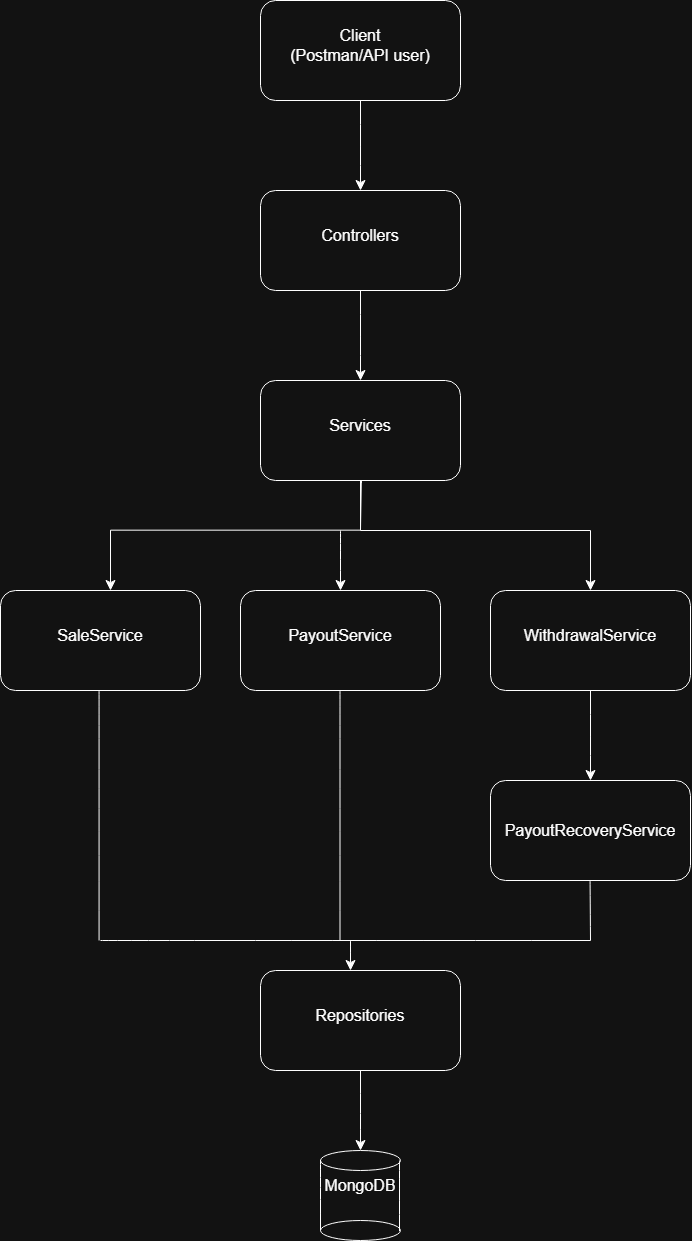

The diagram above was exported from draw.io. Its source (the exported page's mxGraphModel, read from the mxfile embedded in the PNG):
<mxGraphModel dx="1227" dy="568" grid="1" gridSize="10" guides="1" tooltips="1" connect="1" arrows="1" fold="1" page="1" pageScale="1" pageWidth="850" pageHeight="1100" math="0" shadow="0">
  <root>
    <mxCell id="0" />
    <mxCell id="1" parent="0" />
    <mxCell id="obaJgq4aw1E6IRrg2IDq-1" parent="1" style="rounded=1;whiteSpace=wrap;html=1;" value="" vertex="1">
      <mxGeometry height="100" width="200" x="270" y="10" as="geometry" />
    </mxCell>
    <mxCell id="obaJgq4aw1E6IRrg2IDq-2" parent="1" style="text;html=1;whiteSpace=wrap;strokeColor=none;fillColor=none;align=center;verticalAlign=middle;rounded=0;fontSize=16;" value="Client&lt;div&gt;(Postman/API user)&lt;/div&gt;" vertex="1">
      <mxGeometry height="50" width="150" x="295" y="30" as="geometry" />
    </mxCell>
    <mxCell id="obaJgq4aw1E6IRrg2IDq-4" edge="1" parent="1" source="obaJgq4aw1E6IRrg2IDq-1" style="edgeStyle=none;orthogonalLoop=1;jettySize=auto;html=1;rounded=0;fontSize=12;startSize=8;endSize=8;curved=1;exitX=0.5;exitY=1;exitDx=0;exitDy=0;" value="">
      <mxGeometry relative="1" width="140" as="geometry">
        <Array as="points">
          <mxPoint x="370" y="160" />
        </Array>
        <mxPoint x="350" y="130" as="sourcePoint" />
        <mxPoint x="370" y="200" as="targetPoint" />
      </mxGeometry>
    </mxCell>
    <mxCell id="obaJgq4aw1E6IRrg2IDq-5" parent="1" style="rounded=1;whiteSpace=wrap;html=1;" value="" vertex="1">
      <mxGeometry height="100" width="200" x="270" y="200" as="geometry" />
    </mxCell>
    <mxCell id="obaJgq4aw1E6IRrg2IDq-6" parent="1" style="text;html=1;whiteSpace=wrap;strokeColor=none;fillColor=none;align=center;verticalAlign=middle;rounded=0;fontSize=16;" value="Controllers" vertex="1">
      <mxGeometry height="50" width="150" x="295" y="220" as="geometry" />
    </mxCell>
    <mxCell id="obaJgq4aw1E6IRrg2IDq-7" edge="1" parent="1" source="obaJgq4aw1E6IRrg2IDq-5" style="edgeStyle=none;orthogonalLoop=1;jettySize=auto;html=1;rounded=0;fontSize=12;startSize=8;endSize=8;curved=1;exitX=0.5;exitY=1;exitDx=0;exitDy=0;" value="">
      <mxGeometry relative="1" width="140" as="geometry">
        <Array as="points">
          <mxPoint x="370" y="350" />
        </Array>
        <mxPoint x="350" y="320" as="sourcePoint" />
        <mxPoint x="370" y="390" as="targetPoint" />
      </mxGeometry>
    </mxCell>
    <mxCell id="obaJgq4aw1E6IRrg2IDq-8" parent="1" style="rounded=1;whiteSpace=wrap;html=1;" value="" vertex="1">
      <mxGeometry height="100" width="200" x="270" y="390" as="geometry" />
    </mxCell>
    <mxCell id="obaJgq4aw1E6IRrg2IDq-9" parent="1" style="text;html=1;whiteSpace=wrap;strokeColor=none;fillColor=none;align=center;verticalAlign=middle;rounded=0;fontSize=16;" value="Services" vertex="1">
      <mxGeometry height="50" width="150" x="295" y="410" as="geometry" />
    </mxCell>
    <mxCell id="obaJgq4aw1E6IRrg2IDq-17" parent="1" style="rounded=1;whiteSpace=wrap;html=1;" value="" vertex="1">
      <mxGeometry height="100" width="200" x="10" y="600" as="geometry" />
    </mxCell>
    <mxCell id="obaJgq4aw1E6IRrg2IDq-18" parent="1" style="text;html=1;whiteSpace=wrap;strokeColor=none;fillColor=none;align=center;verticalAlign=middle;rounded=0;fontSize=16;" value="SaleService" vertex="1">
      <mxGeometry height="50" width="150" x="35" y="620" as="geometry" />
    </mxCell>
    <mxCell id="obaJgq4aw1E6IRrg2IDq-20" parent="1" style="rounded=1;whiteSpace=wrap;html=1;" value="" vertex="1">
      <mxGeometry height="100" width="200" x="250" y="600" as="geometry" />
    </mxCell>
    <mxCell id="obaJgq4aw1E6IRrg2IDq-21" parent="1" style="text;html=1;whiteSpace=wrap;strokeColor=none;fillColor=none;align=center;verticalAlign=middle;rounded=0;fontSize=16;" value="PayoutService" vertex="1">
      <mxGeometry height="50" width="150" x="275" y="620" as="geometry" />
    </mxCell>
    <mxCell id="obaJgq4aw1E6IRrg2IDq-23" parent="1" style="rounded=1;whiteSpace=wrap;html=1;" value="" vertex="1">
      <mxGeometry height="100" width="200" x="500" y="600" as="geometry" />
    </mxCell>
    <mxCell id="obaJgq4aw1E6IRrg2IDq-24" parent="1" style="text;html=1;whiteSpace=wrap;strokeColor=none;fillColor=none;align=center;verticalAlign=middle;rounded=0;fontSize=16;" value="WithdrawalService" vertex="1">
      <mxGeometry height="50" width="150" x="525" y="620" as="geometry" />
    </mxCell>
    <mxCell id="obaJgq4aw1E6IRrg2IDq-25" edge="1" parent="1" source="obaJgq4aw1E6IRrg2IDq-23" style="edgeStyle=none;orthogonalLoop=1;jettySize=auto;html=1;rounded=0;fontSize=12;startSize=8;endSize=8;curved=1;exitX=0.5;exitY=1;exitDx=0;exitDy=0;" value="">
      <mxGeometry relative="1" width="140" as="geometry">
        <Array as="points">
          <mxPoint x="600" y="750" />
        </Array>
        <mxPoint x="580" y="720" as="sourcePoint" />
        <mxPoint x="600" y="790" as="targetPoint" />
      </mxGeometry>
    </mxCell>
    <mxCell id="obaJgq4aw1E6IRrg2IDq-26" edge="1" parent="1" style="edgeStyle=segmentEdgeStyle;endArrow=classic;html=1;curved=0;rounded=0;endSize=8;startSize=8;sourcePerimeterSpacing=0;targetPerimeterSpacing=0;fontSize=12;entryX=0.5;entryY=0;entryDx=0;entryDy=0;" target="obaJgq4aw1E6IRrg2IDq-23" value="">
      <mxGeometry relative="1" width="140" as="geometry">
        <Array as="points">
          <mxPoint x="370" y="490" />
          <mxPoint x="370" y="540" />
          <mxPoint x="600" y="540" />
        </Array>
        <mxPoint x="360" y="490" as="sourcePoint" />
        <mxPoint x="590" y="540" as="targetPoint" />
      </mxGeometry>
    </mxCell>
    <mxCell id="obaJgq4aw1E6IRrg2IDq-27" edge="1" parent="1" style="edgeStyle=segmentEdgeStyle;endArrow=classic;html=1;curved=0;rounded=0;endSize=8;startSize=8;sourcePerimeterSpacing=0;targetPerimeterSpacing=0;fontSize=12;exitX=0.454;exitY=1.025;exitDx=0;exitDy=0;exitPerimeter=0;entryX=0.5;entryY=0;entryDx=0;entryDy=0;" value="">
      <mxGeometry relative="1" width="140" as="geometry">
        <Array as="points">
          <mxPoint x="370.8" y="490" />
          <mxPoint x="370" y="539.6" />
          <mxPoint x="120" y="539.6" />
        </Array>
        <mxPoint x="370.79999999999995" y="492.5" as="sourcePoint" />
        <mxPoint x="120" y="600" as="targetPoint" />
      </mxGeometry>
    </mxCell>
    <mxCell id="obaJgq4aw1E6IRrg2IDq-28" edge="1" parent="1" style="edgeStyle=none;orthogonalLoop=1;jettySize=auto;html=1;rounded=0;fontSize=12;startSize=8;endSize=8;curved=1;entryX=0.5;entryY=0;entryDx=0;entryDy=0;" target="obaJgq4aw1E6IRrg2IDq-20" value="">
      <mxGeometry relative="1" width="140" as="geometry">
        <Array as="points" />
        <mxPoint x="350" y="540" as="sourcePoint" />
        <mxPoint x="500" y="570" as="targetPoint" />
      </mxGeometry>
    </mxCell>
    <mxCell id="obaJgq4aw1E6IRrg2IDq-30" parent="1" style="rounded=1;whiteSpace=wrap;html=1;" value="" vertex="1">
      <mxGeometry height="100" width="200" x="500" y="790" as="geometry" />
    </mxCell>
    <mxCell id="obaJgq4aw1E6IRrg2IDq-31" parent="1" style="text;html=1;whiteSpace=wrap;strokeColor=none;fillColor=none;align=center;verticalAlign=middle;rounded=0;fontSize=16;" value="PayoutRecoveryService" vertex="1">
      <mxGeometry height="50" width="150" x="525" y="815" as="geometry" />
    </mxCell>
    <mxCell id="obaJgq4aw1E6IRrg2IDq-53" edge="1" parent="1" style="edgeStyle=none;orthogonalLoop=1;jettySize=auto;html=1;rounded=0;fontSize=12;startSize=8;endSize=8;curved=1;exitX=0.5;exitY=1;exitDx=0;exitDy=0;endArrow=none;endFill=0;" value="">
      <mxGeometry relative="1" width="140" as="geometry">
        <Array as="points" />
        <mxPoint x="599.58" y="890" as="sourcePoint" />
        <mxPoint x="600" y="950" as="targetPoint" />
      </mxGeometry>
    </mxCell>
    <mxCell id="obaJgq4aw1E6IRrg2IDq-54" parent="1" style="rounded=1;whiteSpace=wrap;html=1;" value="" vertex="1">
      <mxGeometry height="100" width="200" x="270" y="980" as="geometry" />
    </mxCell>
    <mxCell id="obaJgq4aw1E6IRrg2IDq-55" parent="1" style="text;html=1;whiteSpace=wrap;strokeColor=none;fillColor=none;align=center;verticalAlign=middle;rounded=0;fontSize=16;" value="Repositories" vertex="1">
      <mxGeometry height="50" width="150" x="295" y="1000" as="geometry" />
    </mxCell>
    <mxCell id="obaJgq4aw1E6IRrg2IDq-56" edge="1" parent="1" source="obaJgq4aw1E6IRrg2IDq-54" style="edgeStyle=none;orthogonalLoop=1;jettySize=auto;html=1;rounded=0;fontSize=12;startSize=8;endSize=8;curved=1;exitX=0.5;exitY=1;exitDx=0;exitDy=0;entryX=0.5;entryY=0;entryDx=0;entryDy=0;" target="obaJgq4aw1E6IRrg2IDq-58" value="">
      <mxGeometry relative="1" width="140" as="geometry">
        <Array as="points">
          <mxPoint x="370" y="1130" />
        </Array>
        <mxPoint x="350" y="1100" as="sourcePoint" />
        <mxPoint x="370" y="1150" as="targetPoint" />
      </mxGeometry>
    </mxCell>
    <mxCell id="obaJgq4aw1E6IRrg2IDq-57" parent="1" style="text;html=1;whiteSpace=wrap;strokeColor=none;fillColor=none;align=center;verticalAlign=middle;rounded=0;fontSize=16;" value="MongoDB" vertex="1">
      <mxGeometry height="50" width="150" x="295" y="1170" as="geometry" />
    </mxCell>
    <mxCell id="obaJgq4aw1E6IRrg2IDq-58" parent="1" style="ellipse;whiteSpace=wrap;html=1;" value="" vertex="1">
      <mxGeometry height="20" width="80" x="330" y="1160" as="geometry" />
    </mxCell>
    <mxCell id="obaJgq4aw1E6IRrg2IDq-59" parent="1" style="ellipse;whiteSpace=wrap;html=1;" value="" vertex="1">
      <mxGeometry height="20" width="80" x="330" y="1230" as="geometry" />
    </mxCell>
    <mxCell id="obaJgq4aw1E6IRrg2IDq-60" edge="1" parent="1" style="edgeStyle=none;orthogonalLoop=1;jettySize=auto;html=1;rounded=0;fontSize=12;startSize=8;endSize=8;curved=1;endArrow=none;endFill=0;entryX=0;entryY=0.5;entryDx=0;entryDy=0;" target="obaJgq4aw1E6IRrg2IDq-59" value="">
      <mxGeometry relative="1" width="120" as="geometry">
        <Array as="points" />
        <mxPoint x="330" y="1169.5" as="sourcePoint" />
        <mxPoint x="450" y="1169.5" as="targetPoint" />
      </mxGeometry>
    </mxCell>
    <mxCell id="obaJgq4aw1E6IRrg2IDq-61" edge="1" parent="1" style="edgeStyle=none;orthogonalLoop=1;jettySize=auto;html=1;rounded=0;fontSize=12;startSize=8;endSize=8;curved=1;endArrow=none;endFill=0;entryX=0;entryY=0.5;entryDx=0;entryDy=0;" value="">
      <mxGeometry relative="1" width="120" as="geometry">
        <Array as="points" />
        <mxPoint x="409" y="1170" as="sourcePoint" />
        <mxPoint x="409" y="1240.5" as="targetPoint" />
      </mxGeometry>
    </mxCell>
    <mxCell id="obaJgq4aw1E6IRrg2IDq-62" edge="1" parent="1" style="edgeStyle=none;orthogonalLoop=1;jettySize=auto;html=1;rounded=0;fontSize=12;startSize=8;endSize=8;curved=1;endArrow=none;endFill=0;" value="">
      <mxGeometry relative="1" width="140" as="geometry">
        <Array as="points" />
        <mxPoint x="108.57" y="700" as="sourcePoint" />
        <mxPoint x="108.57" y="950" as="targetPoint" />
      </mxGeometry>
    </mxCell>
    <mxCell id="obaJgq4aw1E6IRrg2IDq-63" edge="1" parent="1" style="edgeStyle=none;orthogonalLoop=1;jettySize=auto;html=1;rounded=0;fontSize=12;startSize=8;endSize=8;curved=1;endArrow=none;endFill=0;" value="">
      <mxGeometry relative="1" width="140" as="geometry">
        <Array as="points" />
        <mxPoint x="349.5" y="700" as="sourcePoint" />
        <mxPoint x="349.5" y="950" as="targetPoint" />
      </mxGeometry>
    </mxCell>
    <mxCell id="obaJgq4aw1E6IRrg2IDq-64" edge="1" parent="1" style="edgeStyle=none;orthogonalLoop=1;jettySize=auto;html=1;rounded=0;fontSize=12;startSize=8;endSize=8;curved=1;endArrow=none;endFill=0;" value="">
      <mxGeometry relative="1" width="140" as="geometry">
        <Array as="points" />
        <mxPoint x="110" y="950" as="sourcePoint" />
        <mxPoint x="600" y="950" as="targetPoint" />
      </mxGeometry>
    </mxCell>
    <mxCell id="obaJgq4aw1E6IRrg2IDq-65" edge="1" parent="1" style="edgeStyle=none;orthogonalLoop=1;jettySize=auto;html=1;rounded=0;fontSize=12;startSize=8;endSize=8;curved=1;" value="">
      <mxGeometry relative="1" width="140" as="geometry">
        <Array as="points" />
        <mxPoint x="360" y="950" as="sourcePoint" />
        <mxPoint x="360" y="980" as="targetPoint" />
      </mxGeometry>
    </mxCell>
  </root>
</mxGraphModel>